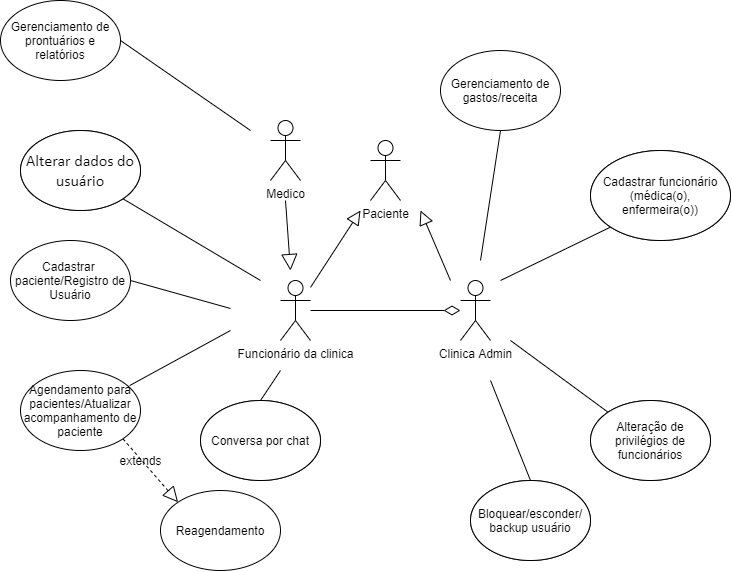

The diagram above was exported from draw.io. Its source (the exported page's mxGraphModel, read from the mxfile embedded in the PNG):
<mxGraphModel dx="2031" dy="2189" grid="1" gridSize="10" guides="1" tooltips="1" connect="1" arrows="1" fold="1" page="1" pageScale="1" pageWidth="850" pageHeight="1100" math="0" shadow="0" extFonts="Permanent Marker^https://fonts.googleapis.com/css?family=Permanent+Marker">
  <root>
    <mxCell id="0" />
    <mxCell id="1" parent="0" />
    <mxCell id="2" value="" style="edgeStyle=orthogonalEdgeStyle;orthogonalLoop=1;jettySize=auto;html=1;endArrow=diamondThin;endFill=0;strokeWidth=1;startArrow=none;startFill=0;startSize=6;endSize=14;rounded=0;" edge="1" source="3" target="4" parent="1">
      <mxGeometry relative="1" as="geometry" />
    </mxCell>
    <mxCell id="3" value="Funcionário da clinica" style="shape=umlActor;verticalLabelPosition=bottom;verticalAlign=top;html=1;outlineConnect=0;" vertex="1" parent="1">
      <mxGeometry x="320" y="160" width="30" height="60" as="geometry" />
    </mxCell>
    <mxCell id="4" value="Clinica Admin&lt;br&gt;" style="shape=umlActor;verticalLabelPosition=bottom;verticalAlign=top;html=1;outlineConnect=0;" vertex="1" parent="1">
      <mxGeometry x="500" y="160" width="30" height="60" as="geometry" />
    </mxCell>
    <mxCell id="5" style="rounded=0;orthogonalLoop=1;jettySize=auto;html=1;exitX=0;exitY=1;exitDx=0;exitDy=0;startArrow=none;startFill=0;endArrow=none;endFill=0;strokeColor=#000000;strokeWidth=1;" edge="1" source="6" parent="1">
      <mxGeometry relative="1" as="geometry">
        <mxPoint x="540" y="160" as="targetPoint" />
      </mxGeometry>
    </mxCell>
    <mxCell id="6" value="Cadastrar funcionário&lt;br&gt;(médica(o), enfermeira(o))" style="ellipse;whiteSpace=wrap;html=1;" vertex="1" parent="1">
      <mxGeometry x="630" y="30" width="140" height="90" as="geometry" />
    </mxCell>
    <mxCell id="7" style="edgeStyle=none;rounded=0;orthogonalLoop=1;jettySize=auto;html=1;exitX=0;exitY=0;exitDx=0;exitDy=0;startArrow=none;startFill=0;endArrow=none;endFill=0;strokeColor=#000000;strokeWidth=1;" edge="1" source="8" parent="1">
      <mxGeometry relative="1" as="geometry">
        <mxPoint x="550" y="220" as="targetPoint" />
      </mxGeometry>
    </mxCell>
    <mxCell id="8" value="Alteração de privilégios de funcionários" style="ellipse;whiteSpace=wrap;html=1;" vertex="1" parent="1">
      <mxGeometry x="630" y="280" width="120" height="80" as="geometry" />
    </mxCell>
    <mxCell id="9" style="edgeStyle=none;rounded=0;orthogonalLoop=1;jettySize=auto;html=1;exitX=0.91;exitY=0.188;exitDx=0;exitDy=0;startArrow=none;startFill=0;endArrow=none;endFill=0;strokeColor=#000000;strokeWidth=1;exitPerimeter=0;" edge="1" source="11" parent="1">
      <mxGeometry relative="1" as="geometry">
        <mxPoint x="270" y="210" as="targetPoint" />
      </mxGeometry>
    </mxCell>
    <mxCell id="10" style="edgeStyle=none;rounded=0;orthogonalLoop=1;jettySize=auto;html=1;exitX=1;exitY=1;exitDx=0;exitDy=0;entryX=0;entryY=0;entryDx=0;entryDy=0;startArrow=none;startFill=0;endArrow=block;endFill=0;strokeColor=#000000;strokeWidth=1;endSize=13;dashed=1;" edge="1" source="11" target="18" parent="1">
      <mxGeometry relative="1" as="geometry" />
    </mxCell>
    <mxCell id="11" value="Agendamento para pacientes/Atualizar acompanhamento de paciente" style="ellipse;whiteSpace=wrap;html=1;" vertex="1" parent="1">
      <mxGeometry x="60" y="250" width="120" height="80" as="geometry" />
    </mxCell>
    <mxCell id="12" style="edgeStyle=none;rounded=0;orthogonalLoop=1;jettySize=auto;html=1;exitX=1;exitY=0.5;exitDx=0;exitDy=0;startArrow=none;startFill=0;endArrow=none;endFill=0;strokeColor=#000000;strokeWidth=1;" edge="1" source="13" parent="1">
      <mxGeometry relative="1" as="geometry">
        <mxPoint x="270" y="188" as="targetPoint" />
      </mxGeometry>
    </mxCell>
    <mxCell id="13" value="Cadastrar &lt;br&gt;paciente/Registro de Usuário" style="ellipse;whiteSpace=wrap;html=1;" vertex="1" parent="1">
      <mxGeometry x="50" y="120" width="120" height="80" as="geometry" />
    </mxCell>
    <mxCell id="14" style="edgeStyle=none;rounded=0;orthogonalLoop=1;jettySize=auto;html=1;exitX=1;exitY=0.5;exitDx=0;exitDy=0;startArrow=none;startFill=0;endArrow=none;endFill=0;strokeColor=#000000;strokeWidth=1;" edge="1" source="15" parent="1">
      <mxGeometry relative="1" as="geometry">
        <mxPoint x="290" y="10" as="targetPoint" />
      </mxGeometry>
    </mxCell>
    <mxCell id="15" value="Gerenciamento de prontuários e relatórios" style="ellipse;whiteSpace=wrap;html=1;" vertex="1" parent="1">
      <mxGeometry x="40" y="-120" width="120" height="80" as="geometry" />
    </mxCell>
    <mxCell id="16" style="edgeStyle=none;rounded=0;orthogonalLoop=1;jettySize=auto;html=1;exitX=0.5;exitY=0;exitDx=0;exitDy=0;startArrow=none;startFill=0;endArrow=none;endFill=0;strokeColor=#000000;strokeWidth=1;" edge="1" source="17" parent="1">
      <mxGeometry relative="1" as="geometry">
        <mxPoint x="530" y="260" as="targetPoint" />
      </mxGeometry>
    </mxCell>
    <mxCell id="17" value="Bloquear/esconder/&lt;br&gt;backup usuário" style="ellipse;whiteSpace=wrap;html=1;" vertex="1" parent="1">
      <mxGeometry x="510" y="360" width="120" height="80" as="geometry" />
    </mxCell>
    <mxCell id="18" value="Reagendamento" style="ellipse;whiteSpace=wrap;html=1;" vertex="1" parent="1">
      <mxGeometry x="200" y="370" width="120" height="80" as="geometry" />
    </mxCell>
    <mxCell id="19" value="Paciente" style="shape=umlActor;verticalLabelPosition=bottom;verticalAlign=top;html=1;outlineConnect=0;" vertex="1" parent="1">
      <mxGeometry x="410" y="20" width="30" height="60" as="geometry" />
    </mxCell>
    <mxCell id="20" value="" style="endArrow=block;html=1;endFill=0;endSize=12;" edge="1" source="3" parent="1">
      <mxGeometry width="50" height="50" relative="1" as="geometry">
        <mxPoint x="460" y="250" as="sourcePoint" />
        <mxPoint x="400" y="90" as="targetPoint" />
      </mxGeometry>
    </mxCell>
    <mxCell id="21" value="extends" style="text;html=1;align=center;verticalAlign=middle;resizable=0;points=[];autosize=1;" vertex="1" parent="1">
      <mxGeometry x="150" y="330" width="60" height="20" as="geometry" />
    </mxCell>
    <mxCell id="22" value="" style="endArrow=block;html=1;endFill=0;endSize=12;" edge="1" parent="1">
      <mxGeometry width="50" height="50" relative="1" as="geometry">
        <mxPoint x="490" y="160" as="sourcePoint" />
        <mxPoint x="460" y="90" as="targetPoint" />
      </mxGeometry>
    </mxCell>
    <mxCell id="23" value="Medico" style="shape=umlActor;verticalLabelPosition=bottom;verticalAlign=top;html=1;outlineConnect=0;" vertex="1" parent="1">
      <mxGeometry x="310" width="30" height="60" as="geometry" />
    </mxCell>
    <mxCell id="24" value="" style="endArrow=block;html=1;endFill=0;strokeWidth=1;endSize=14;" edge="1" parent="1">
      <mxGeometry width="50" height="50" relative="1" as="geometry">
        <mxPoint x="325" y="80" as="sourcePoint" />
        <mxPoint x="330" y="150" as="targetPoint" />
      </mxGeometry>
    </mxCell>
    <mxCell id="25" value="Conversa por chat" style="ellipse;whiteSpace=wrap;html=1;" vertex="1" parent="1">
      <mxGeometry x="240" y="280" width="120" height="80" as="geometry" />
    </mxCell>
    <mxCell id="26" value="" style="endArrow=none;html=1;strokeWidth=1;exitX=0.5;exitY=0;exitDx=0;exitDy=0;" edge="1" source="25" parent="1">
      <mxGeometry width="50" height="50" relative="1" as="geometry">
        <mxPoint x="380" y="170" as="sourcePoint" />
        <mxPoint x="320" y="250" as="targetPoint" />
      </mxGeometry>
    </mxCell>
    <mxCell id="27" value="Gerenciamento de gastos/receita" style="ellipse;whiteSpace=wrap;html=1;fillColor=none;gradientColor=none;" vertex="1" parent="1">
      <mxGeometry x="480" y="-70" width="120" height="80" as="geometry" />
    </mxCell>
    <mxCell id="28" value="" style="endArrow=none;html=1;strokeWidth=1;entryX=0.5;entryY=1;entryDx=0;entryDy=0;" edge="1" target="27" parent="1">
      <mxGeometry width="50" height="50" relative="1" as="geometry">
        <mxPoint x="520" y="140" as="sourcePoint" />
        <mxPoint x="490" y="70" as="targetPoint" />
      </mxGeometry>
    </mxCell>
    <mxCell id="29" value="&lt;span lang=&quot;PT-BR&quot; class=&quot;TextRun  BCX0 SCXW142695147&quot; style=&quot;animation: 0s ease 0s 1 normal none running none ; appearance: none ; backface-visibility: visible ; background: none 0% 0% / auto repeat scroll padding-box border-box rgba(0 , 0 , 0 , 0) ; border-color: rgb(0 , 0 , 0) ; border-collapse: separate ; border-width: 0px ; border-style: none ; border-spacing: 0px ; border-radius: 0px ; box-shadow: none ; box-sizing: content-box ; caption-side: top ; clear: none ; clip: auto ; content: normal ; cursor: text ; direction: ltr ; display: inline ; empty-cells: show ; float: none ; font-family: &amp;#34;wordvisi_msfontservice&amp;#34; , &amp;#34;calibri&amp;#34; , &amp;#34;calibri_embeddedfont&amp;#34; , &amp;#34;calibri_msfontservice&amp;#34; , sans-serif ; font-size: 16px ; height: auto ; line-height: 20.5042px ; list-style: outside none disc ; margin: 0px ; max-height: none ; max-width: none ; min-height: 0px ; min-width: 0px ; opacity: 1 ; outline: rgb(0 , 0 , 0) none 0px ; overflow: visible ; overflow-wrap: break-word ; padding: 0px ; perspective: none ; perspective-origin: 0px 0px ; position: static ; resize: none ; speak: normal ; table-layout: auto ; text-align: left ; text-overflow: clip ; text-shadow: none ; transform: none ; transform-origin: 0px 0px ; transform-style: flat ; transition: all 0s ease 0s ; unicode-bidi: normal ; vertical-align: baseline ; visibility: visible ; width: auto ; word-break: normal ; z-index: auto ; zoom: 1&quot;&gt;&lt;span class=&quot;NormalTextRun  BCX0 SCXW142695147&quot;&gt;Alterar dados do usuário&lt;/span&gt;&lt;/span&gt;" style="ellipse;whiteSpace=wrap;html=1;strokeColor=#000000;" vertex="1" parent="1">
      <mxGeometry x="60" y="10" width="120" height="80" as="geometry" />
    </mxCell>
    <mxCell id="30" value="" style="endArrow=none;html=1;entryX=1;entryY=1;entryDx=0;entryDy=0;" edge="1" target="29" parent="1">
      <mxGeometry width="50" height="50" relative="1" as="geometry">
        <mxPoint x="300" y="160" as="sourcePoint" />
        <mxPoint x="400" y="130" as="targetPoint" />
      </mxGeometry>
    </mxCell>
    <mxCell id="31" value="&lt;span lang=&quot;PT-BR&quot; class=&quot;TextRun  BCX0 SCXW142695147&quot; style=&quot;animation: 0s ease 0s 1 normal none running none ; appearance: none ; backface-visibility: visible ; background: none 0% 0% / auto repeat scroll padding-box border-box rgba(0 , 0 , 0 , 0) ; border-color: rgb(0 , 0 , 0) ; border-collapse: separate ; border-width: 0px ; border-style: none ; border-spacing: 0px ; border-radius: 0px ; box-shadow: none ; box-sizing: content-box ; caption-side: top ; clear: none ; clip: auto ; content: normal ; cursor: text ; direction: ltr ; display: inline ; empty-cells: show ; float: none ; font-family: &amp;#34;wordvisi_msfontservice&amp;#34; , &amp;#34;calibri&amp;#34; , &amp;#34;calibri_embeddedfont&amp;#34; , &amp;#34;calibri_msfontservice&amp;#34; , sans-serif ; font-size: 16px ; height: auto ; line-height: 20.5042px ; list-style: outside none disc ; margin: 0px ; max-height: none ; max-width: none ; min-height: 0px ; min-width: 0px ; opacity: 1 ; outline: rgb(0 , 0 , 0) none 0px ; overflow: visible ; overflow-wrap: break-word ; padding: 0px ; perspective: none ; perspective-origin: 0px 0px ; position: static ; resize: none ; speak: normal ; table-layout: auto ; text-align: left ; text-overflow: clip ; text-shadow: none ; transform: none ; transform-origin: 0px 0px ; transform-style: flat ; transition: all 0s ease 0s ; unicode-bidi: normal ; vertical-align: baseline ; visibility: visible ; width: auto ; word-break: normal ; z-index: auto ; zoom: 1&quot;&gt;&lt;span class=&quot;NormalTextRun  BCX0 SCXW142695147&quot;&gt;Alterar dados do usuário&lt;/span&gt;&lt;/span&gt;" style="ellipse;whiteSpace=wrap;html=1;strokeColor=#000000;" vertex="1" parent="1">
      <mxGeometry x="60" y="10" width="120" height="80" as="geometry" />
    </mxCell>
    <mxCell id="32" value="Cadastrar funcionário&lt;br&gt;(médica(o), enfermeira(o))" style="ellipse;whiteSpace=wrap;html=1;" vertex="1" parent="1">
      <mxGeometry x="630" y="30" width="140" height="90" as="geometry" />
    </mxCell>
    <mxCell id="33" value="Alteração de privilégios de funcionários" style="ellipse;whiteSpace=wrap;html=1;" vertex="1" parent="1">
      <mxGeometry x="630" y="280" width="120" height="80" as="geometry" />
    </mxCell>
    <mxCell id="34" value="Bloquear/esconder/&lt;br&gt;backup usuário" style="ellipse;whiteSpace=wrap;html=1;" vertex="1" parent="1">
      <mxGeometry x="510" y="360" width="120" height="80" as="geometry" />
    </mxCell>
    <mxCell id="35" value="Conversa por chat" style="ellipse;whiteSpace=wrap;html=1;" vertex="1" parent="1">
      <mxGeometry x="240" y="280" width="120" height="80" as="geometry" />
    </mxCell>
  </root>
</mxGraphModel>